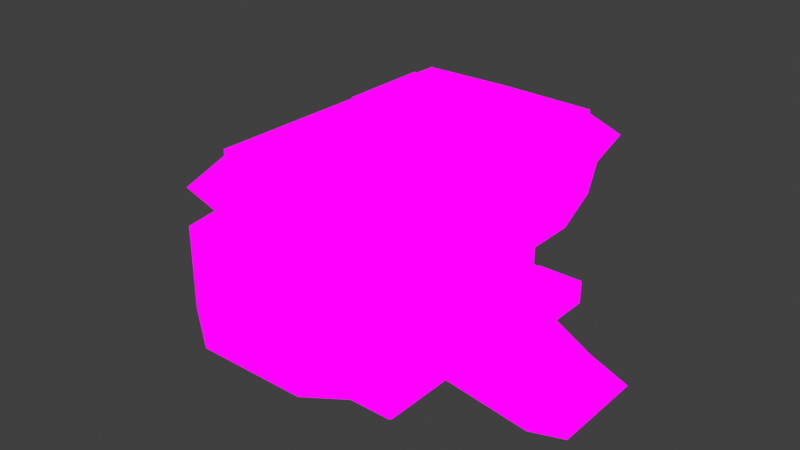 # Source: InnerStationTrasnport2B.blend  (saved by Blender 3.2.14; exported with 4.5.12 LTS)
import bpy
from mathutils import Matrix  # noqa: F401  (used for matrix-valued properties, if any)

bpy.ops.wm.read_factory_settings(use_empty=True)
scene = bpy.context.scene
scene.name = 'Scene'

# ---- collections
col_collection = bpy.data.collections.new('Collection'); scene.collection.children.link(col_collection)

# ---- images (referenced by path relative to the original .blend; pixels are not part of the script)
import os
ASSET_DIR = os.environ.get("B2B_ASSET_DIR", "")  # directory of the original .blend (textures are referenced by path, not embedded)
HERE = os.path.dirname(os.path.abspath(__file__))  # packed textures are extracted next to this script under _unpacked/

def load_image(name, relpath, width, height, colorspace="sRGB"):
    """Load a texture the original file referenced (path relative to the .blend, or extracted next to this script)."""
    p = next((c for c in (os.path.join(HERE, relpath), os.path.join(ASSET_DIR, relpath)) if relpath and os.path.exists(c)), "")
    if p:
        img = bpy.data.images.load(p, check_existing=True)
        img.name = name
    else:  # same state as the original file: an image datablock whose file is absent (Cycles renders it pink)
        img = bpy.data.images.new(name, width, height)
        img.source = "FILE"
        img.filepath = "//" + (relpath or name)
    img.colorspace_settings.name = colorspace
    return img
img_humashipoteste_png_003 = load_image('HUMASHIPOTESTE.png.003', 'HUMASHIPOTESTE.png', 1024, 1024, 'sRGB')

# ---- materials (node trees are filled in below, after node groups)
mat_humashipoteste = bpy.data.materials.new('HUMASHIPOTESTE')
mat_humashipoteste.alpha_threshold = 0.0
mat_humashipoteste.use_transparent_shadow = False
mat_humashipoteste.line_color = (0.0, 0.0, 0.0, 1.0)

# ---- material node trees
mat_humashipoteste.use_nodes = True; mat_humashipoteste.node_tree.nodes.clear()
_N = mat_humashipoteste.node_tree.nodes; _L = mat_humashipoteste.node_tree.links
n0 = _N.new('ShaderNodeOutputMaterial'); n0.name = 'Material Output'; n0.location = (400, 0)
n1 = _N.new('ShaderNodeLightPath'); n1.name = 'Light Path'; n1.location = (0, 250)
n2 = _N.new('ShaderNodeBsdfTransparent'); n2.name = 'Transparent BSDF'; n2.location = (-200, -100)
n3 = _N.new('ShaderNodeEmission'); n3.name = 'Emission'; n3.location = (-200, -200)
n4 = _N.new('ShaderNodeMixShader'); n4.name = 'Mix Shader'; n4.location = (200, 0)
n5 = _N.new('ShaderNodeMixShader'); n5.name = 'Mix Shader.001'; n5.location = (0, -100)
n6 = _N.new('ShaderNodeTexImage'); n6.name = 'Image Texture'; n6.location = (-500, 100)
n6.image = img_humashipoteste_png_003
n6.interpolation = 'Closest'
_L.new(n6.outputs[0], n3.inputs[0])
_L.new(n6.outputs[1], n5.inputs[0])
_L.new(n2.outputs[0], n5.inputs[1])
_L.new(n2.outputs[0], n4.inputs[1])
_L.new(n3.outputs[0], n5.inputs[2])
_L.new(n5.outputs[0], n4.inputs[2])
_L.new(n1.outputs[0], n4.inputs[0])
_L.new(n4.outputs[0], n0.inputs[0])
n0.is_active_output = True

# ---- world
world_world = bpy.data.worlds.new('World'); scene.world = world_world
world_world.use_nodes = True; world_world.node_tree.nodes.clear()
_N = world_world.node_tree.nodes; _L = world_world.node_tree.links
n0 = _N.new('ShaderNodeOutputWorld'); n0.name = 'World Output'; n0.location = (300, 300)
n1 = _N.new('ShaderNodeBackground'); n1.name = 'Background'; n1.location = (10, 300)
n1.inputs[0].default_value = (0.05088, 0.05088, 0.05088, 1.0)
_L.new(n1.outputs[0], n0.inputs[0])
n0.is_active_output = True
world_world.color = (0.05088, 0.05088, 0.05088)
world_world.use_sun_shadow = False
world_world.sun_shadow_jitter_overblur = 0.0

# ---- meshes
me_cube = bpy.data.meshes.new('Cube')
me_cube.from_pydata([(0.9271, 1.401, 0.924), (0.9927, -1.001, 0.424), (0.9927, -0.001039, -1.076), (0.4927, -1.501, -0.576), (0.7575, -0.8859, -1.076), (0.7575, -1.268, -1.076), (0.9927, -0.501, -0.576), (0.9927, -1.001, -0.576), (0.4927, 1.374, 0.139), (0.9927, -0.001039, -0.576), (0.9927, -0.001039, -0.076), (0.9927, -0.501, -0.076), (0.9927, -0.501, 0.424), (0.9927, -0.001039, 0.424), (0.9927, -1.501, -0.576), (0.9927, -1.501, 0.424), (0.4927, -1.915, 0.5805), (0.4927, -0.001039, -1.076), (0.4927, -1.001, -1.076), (0.9271, -0.001039, 0.924), (0.9271, -0.9355, 0.924), (0.4599, -1.403, 0.924), (0.4927, 0.999, -1.076), (0.7575, -0.5036, -1.076), (0.4927, 0.499, -1.076), (0.9927, 0.499, -1.076), (0.4927, -0.501, -1.076), (0.3751, -1.268, -1.076), (0.9271, -1.403, 0.924), (1.113, 0.5592, 0.674), (0.9271, -0.4683, 0.924), (0.9271, 0.4662, 0.924), (0.4927, -0.001039, 0.924), (0.9271, 0.9334, 0.924), (0.3494, 0.4162, 1.304), (0.4927, 0.2914, 0.924), (1.113, -1.682, 0.674), (1.113, -0.5613, 0.674), (0.4927, -0.2935, 0.924), (0.3494, 0.2076, 1.304), (0.4927, -0.5859, 0.924), (0.3494, -0.2097, 1.304), (0.3494, -0.001039, 1.304), (0.3494, -0.4183, 1.304), (0.4927, 0.999, -0.076), (1.113, 1.119, 0.674), (1.113, -1.122, 0.674), (0.4927, 0.749, -0.576), (0.9927, 0.499, 0.424), (1.113, -0.001039, 0.674), (0.4599, 1.401, 0.924), (0.9927, 0.999, 0.424), (0.4927, 0.5838, 0.924), (0.4927, 1.499, 0.424), (0.9927, 1.499, 0.424), (0.4927, 0.749, -0.076), (0.9927, 0.999, -1.076), (0.9927, 0.499, -0.576), (0.9927, 0.999, -0.076), (0.9927, 0.499, -0.076), (0.9927, 1.374, 0.139), (0.4927, 0.999, -0.576), (0.9927, 0.999, -0.576), (0.4927, -0.5859, 1.104), (0.4927, -0.2935, 1.104), (0.4927, 0.5838, 1.104), (0.4927, -0.001039, 1.104), (0.4927, 0.2914, 1.104), (0.5529, 1.68, 0.674), (0.5529, -1.682, 0.674), (1.113, 1.68, 0.674), (0.9261, 1.4, 0.9619), (0.9275, -0.0008503, 0.9727), (0.9263, -0.936, 0.9799), (0.4604, -1.402, 0.9898), (0.9275, -1.403, 0.9835), (0.9275, -0.468, 0.9763), (0.9274, 0.4663, 0.9691), (0.9274, 0.9335, 0.9654), (0.4601, 1.401, 0.9682), (0.8606, 1.302, 0.9635), (0.8621, -0.0008435, 0.9735), (0.8609, -0.8705, 0.9803), (0.4276, -1.304, 0.9895), (0.8621, -1.304, 0.9836), (0.8621, -0.4353, 0.9769), (0.862, 0.4336, 0.9702), (0.862, 0.8681, 0.9668), (0.4274, 1.303, 0.9694), (0.8617, 1.302, 0.8452), (0.8617, -0.001039, 0.8451), (0.8617, -0.8701, 0.8451), (0.4272, -1.305, 0.8452), (0.8617, -1.305, 0.8451), (0.8617, -0.4355, 0.8451), (0.8617, 0.4335, 0.8451), (0.8617, 0.868, 0.8451), (0.4272, 1.302, 0.8452), (1.645, -0.501, -1.216), (1.645, -0.001039, -1.216), (1.645, -0.001039, -0.9473), (1.645, -0.501, -0.9473), (1.645, 0.499, -1.216), (1.645, 0.499, -0.9473), (0.4927, -1.501, -0.826), (0.9927, -1.001, -0.826), (0.9927, -1.501, -0.826), (0.9927, -0.501, -0.826), (0.9927, 0.499, -0.826), (0.4927, 0.999, -0.826), (0.9927, 0.999, -0.826), (2.044, -0.001039, -1.11), (2.044, -0.501, -1.11), (2.044, 0.499, -1.11), (1.079, -0.6368, -0.4868), (1.079, -1.18, -0.4868), (1.079, -1.18, 0.3348), (1.079, -1.18, -0.076), (1.079, -1.723, -0.4868), (0.5357, -2.096, -0.4868), (1.079, -0.6368, 0.3348), (1.079, -0.6368, -0.076), (1.079, -1.723, 0.3348), (0.5357, -2.096, 0.3348), (0.5357, -2.096, -0.076), (1.079, -1.723, -0.076), (0.362, -0.06638, -0.9537), (0.362, -0.4357, -0.9537), (0.362, -0.805, -0.9537), (0.362, 0.3029, -0.9537), (0.4927, 1.399, -1.076), (0.9927, 1.399, -1.076), (0.4927, 1.399, -0.826), (0.9927, 1.399, -0.826), (0.8963, 1.244, 0.9128), (0.4762, 1.218, 0.147), (0.8963, 0.7772, 0.9128), (0.4762, 0.8427, -0.06276), (1.076, 0.9632, 0.6689), (0.4445, 1.244, 0.9128), (0.9597, 0.8427, 0.425), (0.4762, 1.343, 0.425), (0.9597, 1.343, 0.425), (0.9597, 0.8427, -0.06276), (0.9597, 1.218, 0.147), (0.5345, 1.523, 0.6689), (1.076, 1.523, 0.6689), (0.4927, 0.4742, -0.576), (0.4927, 0.4742, -0.03469), (0.9927, 0.4742, -0.576), (0.9927, 0.4742, -0.03469), (0.4927, 0.9117, -0.03469), (0.9927, 0.9117, -0.03469), (0.8963, -0.03687, 0.9128), (0.4445, -0.03687, 0.9128), (0.0, -0.5859, 0.924), (0.0, -1.501, -0.576), (0.0, -1.268, -1.076), (0.0, -1.915, 0.5805), (0.0, 0.499, -1.076), (0.0, -1.001, -1.076), (0.0, -1.682, 0.674), (0.0, -0.4183, 1.304), (0.0, -0.001039, 1.422), (0.0, 0.2897, 1.422), (0.0, -0.2917, 1.422), (0.0, 0.4162, 1.304), (0.0, 1.68, 0.674), (0.0, 0.999, -0.076), (0.0, 1.499, 0.424), (0.0, 0.5838, 0.924), (0.0, 1.401, 0.924), (0.0, 0.749, -0.076), (0.0, 0.749, -0.576), (0.0, 1.374, 0.139), (0.0, 0.999, -0.576), (0.0, 0.999, -1.076), (0.0, 0.5838, 1.104), (0.0, -0.5859, 1.104), (0.0, -1.403, 0.924), (0.0003013, 1.401, 0.9744), (-0.0006299, -1.403, 0.9961), (0.0003115, 1.303, 0.9752), (-0.0006402, -1.305, 0.9953), (0.0, 1.302, 0.8452), (0.0, -1.305, 0.8452), (0.0, 0.999, -0.826), (0.0, -1.501, -0.826), (0.0, -2.096, -0.4868), (0.0, -2.096, 0.3348), (0.0, -2.096, -0.076), (0.0, -0.06638, -0.9537), (0.0, -0.4357, -0.9537), (0.0, 0.3029, -0.9537), (0.0, -0.805, -0.9537), (0.0, 1.523, 0.6689), (0.0, 0.8427, -0.06276), (0.0, 1.343, 0.425), (0.0, 1.244, 0.9128), (0.0, 1.218, 0.147), (0.0, 0.4742, -0.03469), (0.0, 0.4742, -0.576), (0.0, 0.9117, -0.03469), (0.0, -0.03687, 0.9128)], [], [(36, 46, 20, 28), (46, 37, 30, 20), (11, 12, 120, 121), (106, 105, 7, 14), (105, 107, 6, 7), (2, 25, 102, 99), (6, 9, 10, 11), (9, 57, 59, 10), (11, 10, 13, 12), (10, 59, 48, 13), (37, 49, 19, 30), (49, 29, 31, 19), (48, 51, 45, 29), (51, 54, 70, 45), (54, 53, 68, 70), (15, 16, 123, 122), (14, 7, 115, 118), (104, 106, 14, 3), (187, 104, 3, 156), (9, 6, 101, 100), (161, 158, 16, 69), (69, 36, 28, 21), (176, 22, 24, 159), (22, 56, 25, 24), (24, 25, 2, 17), (17, 2, 23, 26), (26, 23, 4, 18), (18, 4, 5, 27), (160, 18, 27, 157), (26, 18, 128, 127), (24, 17, 126, 129), (21, 28, 20, 40), (40, 20, 30, 38), (38, 30, 19, 32), (32, 19, 31, 35), (35, 31, 33, 52), (179, 21, 40, 155), (178, 63, 43, 162), (67, 65, 34, 39), (66, 67, 39, 42), (64, 66, 42, 41), (63, 64, 41, 43), (59, 58, 51, 48), (29, 45, 33, 31), (45, 70, 0, 33), (58, 60, 54, 51), (60, 8, 53, 54), (70, 68, 50, 0), (0, 50, 52, 33), (57, 47, 55, 59), (59, 55, 44, 58), (58, 44, 8, 60), (108, 110, 62, 57), (175, 173, 47, 61), (61, 47, 57, 62), (110, 109, 61, 62), (40, 38, 64, 63), (38, 32, 66, 64), (32, 35, 67, 66), (35, 52, 65, 67), (155, 40, 63, 178), (3, 14, 118, 119), (1, 15, 122, 116), (7, 6, 114, 115), (6, 11, 121, 114), (16, 15, 36, 69), (179, 161, 69, 21), (13, 48, 29, 49), (12, 13, 49, 37), (1, 12, 37, 46), (15, 1, 46, 36), (50, 79, 71, 0), (20, 73, 75, 28), (19, 72, 76, 30), (30, 76, 73, 20), (179, 21, 74, 181), (31, 77, 72, 19), (171, 180, 79, 50), (31, 33, 78, 77), (28, 75, 74, 21), (0, 71, 78, 33), (77, 78, 87, 86), (71, 80, 87, 78), (180, 182, 88, 79), (72, 81, 85, 76), (77, 86, 81, 72), (73, 82, 84, 75), (181, 74, 83, 183), (79, 88, 80, 71), (76, 85, 82, 73), (75, 84, 83, 74), (82, 91, 93, 84), (183, 83, 92, 185), (88, 97, 89, 80), (85, 94, 91, 82), (84, 83, 92, 93), (86, 87, 96, 95), (80, 89, 96, 87), (182, 184, 97, 88), (81, 90, 94, 85), (86, 95, 90, 81), (112, 111, 100, 101), (111, 113, 103, 100), (107, 23, 98, 112), (108, 57, 103, 113), (23, 2, 99, 98), (57, 9, 100, 103), (25, 108, 113, 102), (6, 107, 112, 101), (99, 102, 113, 111), (98, 99, 111, 112), (25, 56, 110, 108), (157, 27, 104, 187), (27, 5, 106, 104), (4, 23, 107, 105), (5, 4, 105, 106), (125, 117, 116, 122), (115, 114, 121, 117), (117, 121, 120, 116), (118, 115, 117, 125), (188, 119, 124, 190), (190, 124, 123, 189), (119, 118, 125, 124), (124, 125, 122, 123), (12, 1, 116, 120), (156, 3, 119, 188), (193, 129, 126, 191), (191, 126, 127, 192), (192, 127, 128, 194), (17, 26, 127, 126), (159, 24, 129, 193), (131, 130, 132, 133), (56, 22, 130, 131), (110, 56, 131, 133), (109, 110, 133, 132), (22, 109, 132, 130), (140, 138, 146, 142), (142, 146, 145, 141), (138, 136, 134, 146), (143, 140, 142, 144), (144, 142, 141, 135), (146, 134, 139, 145), (143, 144, 135, 137), (57, 47, 3, 14), (149, 150, 148, 147), (148, 150, 152, 151), (200, 148, 151, 202), (139, 134, 153, 154), (198, 139, 154, 203), (147, 148, 200, 201), (135, 141, 197, 199), (137, 135, 199, 196), (141, 145, 195, 197), (145, 139, 198, 195), (22, 176, 186, 109), (109, 186, 175, 61), (47, 173, 172, 55), (50, 171, 170, 52), (52, 170, 177, 65), (8, 174, 169, 53), (44, 168, 174, 8), (55, 172, 168, 44), (53, 169, 167, 68), (68, 167, 171, 50), (65, 177, 166, 34), (39, 34, 166, 164), (42, 39, 164, 163), (41, 42, 163, 165), (43, 41, 165, 162), (18, 160, 194, 128), (16, 158, 189, 123), (47, 173, 156, 3)])
_uv = me_cube.uv_layers.new(name='UVMap')
_uv.uv.foreach_set('vector', [0.1644, 0.8698, 0.1273, 0.8698, 0.1273, 0.8464, 0.1644, 0.8464, 0.464, 0.8179, 0.4921, 0.8179, 0.4921, 0.8356, 0.464, 0.8356, 0.4358, 0.8001, 0.4358, 0.8356, 0.4358, 0.8356, 0.4358, 0.8001, 0.2964, 0.7898, 0.3289, 0.7898, 0.3289, 0.82, 0.2964, 0.82, 0.2964, 0.7898, 0.3289, 0.7898, 0.3289, 0.82, 0.2964, 0.82, 0.1251, 0.8947, 0.1251, 0.8422, 0.1251, 0.8422, 0.1251, 0.8947, 0.2923, 0.948, 0.3125, 0.948, 0.3125, 0.9733, 0.2923, 0.9733, 0.3125, 0.948, 0.3354, 0.948, 0.3354, 0.9733, 0.3125, 0.9733, 0.2923, 0.9733, 0.3125, 0.9733, 0.3125, 0.9993, 0.2923, 0.9993, 0.3125, 0.9733, 0.3354, 0.9733, 0.3354, 0.9993, 0.3125, 0.9993, 0.4358, 0.8179, 0.4639, 0.8179, 0.4639, 0.8356, 0.4358, 0.8356, 0.2534, 0.9215, 0.2884, 0.9215, 0.2884, 0.8994, 0.2534, 0.8994, 0.4168, 0.8946, 0.4583, 0.8946, 0.4583, 0.8684, 0.4168, 0.8684, 0.2884, 0.9436, 0.2534, 0.9436, 0.2534, 0.9215, 0.2884, 0.9215, 0.3762, 0.8795, 0.3347, 0.8795, 0.3347, 0.9057, 0.3762, 0.9057, 0.3213, 0.8806, 0.3043, 0.8806, 0.3043, 0.8806, 0.3213, 0.8806, 0.4669, 0.7293, 0.4855, 0.7293, 0.4855, 0.7293, 0.4669, 0.7293, 0.2964, 0.7898, 0.3289, 0.7898, 0.3289, 0.82, 0.2964, 0.82, 0.2969, 0.7898, 0.3289, 0.7898, 0.3289, 0.82, 0.2969, 0.82, 0.2801, 0.8597, 0.2714, 0.8597, 0.2714, 0.888, 0.2801, 0.888, 0.2875, 0.8914, 0.2875, 0.8806, 0.3042, 0.8806, 0.3042, 0.8914, 0.3042, 0.8914, 0.3213, 0.8914, 0.3213, 0.9021, 0.3043, 0.9021, 0.166, 0.8422, 0.1251, 0.8422, 0.1251, 0.8947, 0.166, 0.8947, 0.1666, 0.8422, 0.1251, 0.8422, 0.1251, 0.8947, 0.1666, 0.8947, 0.1666, 0.8422, 0.1251, 0.8422, 0.1251, 0.8947, 0.1666, 0.8947, 0.1666, 0.8422, 0.1251, 0.8422, 0.1251, 0.8947, 0.1666, 0.8947, 0.1666, 0.8422, 0.1251, 0.8422, 0.1251, 0.8947, 0.1666, 0.8947, 0.1666, 0.8422, 0.1251, 0.8422, 0.1251, 0.8947, 0.1666, 0.8947, 0.166, 0.8422, 0.1251, 0.8422, 0.1251, 0.8947, 0.1658, 0.8947, 0.1666, 0.8422, 0.1666, 0.8947, 0.1666, 0.8947, 0.1666, 0.8422, 0.1666, 0.8422, 0.1666, 0.8947, 0.1666, 0.8947, 0.1666, 0.8422, 0.2872, 0.8591, 0.2702, 0.8591, 0.2702, 0.8806, 0.2872, 0.8806, 0.3042, 0.8806, 0.2872, 0.8806, 0.2872, 0.8591, 0.3042, 0.8591, 0.3042, 0.8806, 0.2872, 0.8806, 0.2872, 0.8591, 0.3042, 0.8591, 0.3042, 0.8806, 0.2872, 0.8806, 0.2872, 0.8591, 0.3042, 0.8591, 0.3042, 0.8806, 0.2872, 0.8806, 0.2872, 0.8591, 0.3042, 0.8591, 0.2869, 0.8806, 0.2702, 0.8806, 0.2702, 0.9021, 0.2869, 0.9021, 0.416, 0.7105, 0.3751, 0.7105, 0.3751, 0.7368, 0.4158, 0.7368, 0.4166, 0.7105, 0.3751, 0.7105, 0.3751, 0.7368, 0.4166, 0.7368, 0.4166, 0.7105, 0.3751, 0.7105, 0.3751, 0.7368, 0.4166, 0.7368, 0.4166, 0.7105, 0.3751, 0.7105, 0.3751, 0.7368, 0.4166, 0.7368, 0.4166, 0.7105, 0.3751, 0.7105, 0.3751, 0.7368, 0.4166, 0.7368, 0.4583, 0.8946, 0.4168, 0.8946, 0.4168, 0.8265, 0.4583, 0.8265, 0.4168, 0.8684, 0.4583, 0.8684, 0.4583, 0.8265, 0.4168, 0.8265, 0.2884, 0.9215, 0.2534, 0.9215, 0.2534, 0.8994, 0.2884, 0.8994, 0.2884, 0.8994, 0.2534, 0.8994, 0.2534, 0.9436, 0.2884, 0.9436, 0.3762, 0.8795, 0.3347, 0.8795, 0.3347, 0.932, 0.3762, 0.932, 0.3321, 0.8713, 0.3736, 0.8713, 0.3736, 0.845, 0.3321, 0.845, 0.2702, 0.8591, 0.2872, 0.8591, 0.2872, 0.8806, 0.2702, 0.8806, 0.1669, 0.8948, 0.1254, 0.8948, 0.1254, 0.8423, 0.1669, 0.8423, 0.3762, 0.932, 0.3347, 0.932, 0.3347, 0.8795, 0.3762, 0.8795, 0.3762, 0.932, 0.3347, 0.932, 0.3347, 0.8795, 0.3762, 0.8795, 0.303, 0.3433, 0.2614, 0.3433, 0.2614, 0.3696, 0.303, 0.3696, 0.2501, 0.5272, 0.2916, 0.5272, 0.2916, 0.5789, 0.2501, 0.5789, 0.2501, 0.5264, 0.2916, 0.5264, 0.2916, 0.5789, 0.2501, 0.5789, 0.2917, 0.4474, 0.3333, 0.4474, 0.3333, 0.4736, 0.2917, 0.4736, 0.4166, 0.6843, 0.3751, 0.6843, 0.3751, 0.7105, 0.4166, 0.7105, 0.4166, 0.6843, 0.3751, 0.6843, 0.3751, 0.7105, 0.4166, 0.7105, 0.4166, 0.6843, 0.3751, 0.6843, 0.3751, 0.7105, 0.4166, 0.7105, 0.4166, 0.6843, 0.3751, 0.6843, 0.3751, 0.7105, 0.4166, 0.7105, 0.416, 0.6843, 0.3751, 0.6843, 0.3751, 0.7105, 0.416, 0.7105, 0.4669, 0.7293, 0.4855, 0.7293, 0.4855, 0.7293, 0.4669, 0.7293, 0.2625, 0.8611, 0.3041, 0.8611, 0.3041, 0.8611, 0.2625, 0.8611, 0.4669, 0.7293, 0.4855, 0.7293, 0.4855, 0.7293, 0.4669, 0.7293, 0.4358, 0.8001, 0.4358, 0.8356, 0.4358, 0.8356, 0.4358, 0.8001, 0.3043, 0.8806, 0.3213, 0.8806, 0.3213, 0.8914, 0.3042, 0.8914, 0.2875, 0.9021, 0.264, 0.8914, 0.286, 0.8914, 0.3042, 0.9021, 0.2534, 0.9436, 0.2884, 0.9436, 0.2884, 0.9215, 0.2534, 0.9215, 0.4358, 0.8001, 0.4639, 0.8001, 0.4639, 0.8179, 0.4358, 0.8179, 0.464, 0.8001, 0.4921, 0.8001, 0.4921, 0.8179, 0.464, 0.8179, 0.1644, 0.8932, 0.1273, 0.8932, 0.1273, 0.8698, 0.1644, 0.8698, 0.3559, 0.712, 0.3559, 0.712, 0.3974, 0.712, 0.3974, 0.712, 0.3102, 0.4501, 0.3102, 0.4501, 0.3102, 0.4501, 0.3102, 0.4501, 0.3102, 0.4501, 0.3102, 0.4501, 0.3102, 0.4501, 0.3102, 0.4501, 0.3102, 0.4501, 0.3102, 0.4501, 0.3102, 0.4501, 0.3102, 0.4501, 0.4767, 0.7343, 0.4767, 0.7343, 0.4767, 0.7343, 0.4767, 0.7343, 0.3102, 0.4501, 0.3102, 0.4501, 0.3102, 0.4501, 0.3102, 0.4501, 0.1912, 0.3727, 0.1912, 0.3727, 0.208, 0.3727, 0.208, 0.3727, 0.3102, 0.4501, 0.3102, 0.4501, 0.3102, 0.4501, 0.3102, 0.4501, 0.4767, 0.7343, 0.4767, 0.7343, 0.4767, 0.7343, 0.4767, 0.7343, 0.3102, 0.4501, 0.3102, 0.4501, 0.3102, 0.4501, 0.3102, 0.4501, 0.3064, 0.4535, 0.3064, 0.4535, 0.3064, 0.4535, 0.3064, 0.4535, 0.3064, 0.4535, 0.3064, 0.4535, 0.3064, 0.4535, 0.3064, 0.4535, 0.3064, 0.4535, 0.3064, 0.4535, 0.3064, 0.4535, 0.3064, 0.4535, 0.3064, 0.4535, 0.3064, 0.4535, 0.3064, 0.4535, 0.3064, 0.4535, 0.3064, 0.4535, 0.3064, 0.4535, 0.3064, 0.4535, 0.3064, 0.4535, 0.3064, 0.4535, 0.3064, 0.4535, 0.3064, 0.4535, 0.3064, 0.4535, 0.3064, 0.4535, 0.3064, 0.4535, 0.3064, 0.4535, 0.3064, 0.4535, 0.3064, 0.4535, 0.3064, 0.4535, 0.3064, 0.4535, 0.3064, 0.4535, 0.3064, 0.4535, 0.3064, 0.4535, 0.3064, 0.4535, 0.3064, 0.4535, 0.3064, 0.4535, 0.3064, 0.4535, 0.3064, 0.4535, 0.3064, 0.4535, 0.1008, 0.2932, 0.1008, 0.2932, 0.1008, 0.2932, 0.1008, 0.2932, 0.1008, 0.2932, 0.1008, 0.2932, 0.1008, 0.2932, 0.1008, 0.2932, 0.1667, 0.5789, 0.1667, 0.5789, 0.2083, 0.5789, 0.2083, 0.5789, 0.1008, 0.2932, 0.1008, 0.2932, 0.1008, 0.2932, 0.1008, 0.2932, 0.1008, 0.2932, 0.1008, 0.2932, 0.1008, 0.2932, 0.1008, 0.2932, 0.1008, 0.2932, 0.1008, 0.2932, 0.1008, 0.2932, 0.1008, 0.2932, 0.1008, 0.2932, 0.1008, 0.2932, 0.1008, 0.2932, 0.1008, 0.2932, 0.1674, 0.5789, 0.1674, 0.5789, 0.2083, 0.5789, 0.2083, 0.5789, 0.1008, 0.2932, 0.1008, 0.2932, 0.1008, 0.2932, 0.1008, 0.2932, 0.1008, 0.2932, 0.1008, 0.2932, 0.1008, 0.2932, 0.1008, 0.2932, 0.2714, 0.9054, 0.2801, 0.9054, 0.2801, 0.888, 0.2714, 0.888, 0.2801, 0.9054, 0.2888, 0.9054, 0.2888, 0.888, 0.2801, 0.888, 0.4166, 0.5, 0.4166, 0.4738, 0.4166, 0.4738, 0.4166, 0.5, 0.4843, 0.7272, 0.4843, 0.7272, 0.4843, 0.7272, 0.4843, 0.7272, 0.1251, 0.8947, 0.1251, 0.8422, 0.1251, 0.8422, 0.1251, 0.8947, 0.2888, 0.8597, 0.2801, 0.8597, 0.2801, 0.888, 0.2888, 0.888, 0.2916, 0.4738, 0.2916, 0.5, 0.2916, 0.5, 0.2916, 0.4738, 0.4843, 0.7272, 0.4843, 0.7272, 0.4843, 0.7272, 0.4843, 0.7272, 0.3751, 0.4738, 0.4166, 0.4738, 0.4166, 0.5, 0.3751, 0.5, 0.3751, 0.4738, 0.4166, 0.4738, 0.4166, 0.5, 0.3751, 0.5, 0.2916, 0.4738, 0.2501, 0.4738, 0.2501, 0.5, 0.2916, 0.5, 0.3759, 0.4738, 0.4166, 0.4738, 0.4166, 0.5, 0.3757, 0.5, 0.3751, 0.4738, 0.4166, 0.4738, 0.4166, 0.5, 0.3751, 0.5, 0.3751, 0.4738, 0.4166, 0.4738, 0.4166, 0.5, 0.3751, 0.5, 0.3751, 0.4738, 0.4166, 0.4738, 0.4166, 0.5, 0.3751, 0.5, 0.6667, 0.4211, 0.7083, 0.4211, 0.7083, 0.4736, 0.6667, 0.4736, 0.7084, 0.3685, 0.7499, 0.3685, 0.7499, 0.421, 0.7084, 0.421, 0.7084, 0.4211, 0.7499, 0.4211, 0.7499, 0.4736, 0.7084, 0.4736, 0.6667, 0.3685, 0.7083, 0.3685, 0.7083, 0.421, 0.6667, 0.421, 0.6673, 0.4738, 0.7083, 0.4738, 0.7083, 0.5262, 0.6672, 0.5262, 0.6672, 0.5264, 0.7083, 0.5264, 0.7083, 0.5776, 0.6673, 0.5776, 0.7084, 0.4738, 0.7459, 0.4738, 0.7459, 0.5262, 0.7083, 0.5262, 0.7083, 0.5264, 0.7459, 0.5264, 0.7459, 0.5776, 0.7084, 0.5776, 0.4921, 0.8001, 0.464, 0.8001, 0.464, 0.8001, 0.4921, 0.8001, 0.4672, 0.7293, 0.4855, 0.7293, 0.4855, 0.7293, 0.4672, 0.7293, 0.2092, 0.3159, 0.2499, 0.3159, 0.2499, 0.3683, 0.2092, 0.3683, 0.2092, 0.421, 0.2499, 0.421, 0.2499, 0.3685, 0.2092, 0.3685, 0.2092, 0.3683, 0.2499, 0.3683, 0.2499, 0.3159, 0.2092, 0.3159, 0.1666, 0.8422, 0.1666, 0.8947, 0.1666, 0.8947, 0.1666, 0.8422, 0.166, 0.8947, 0.1251, 0.8947, 0.1251, 0.8947, 0.1658, 0.8947, 0.2917, 0.4211, 0.3333, 0.4211, 0.3333, 0.4474, 0.2917, 0.4474, 0.1251, 0.8422, 0.1666, 0.8422, 0.1666, 0.8422, 0.1251, 0.8422, 0.2501, 0.5, 0.2501, 0.4738, 0.2501, 0.4738, 0.2501, 0.5, 0.3333, 0.4474, 0.2917, 0.4474, 0.2917, 0.4474, 0.3333, 0.4474, 0.2917, 0.4211, 0.2917, 0.4474, 0.2917, 0.4474, 0.2917, 0.4211, 0.2083, 0.2631, 0.2083, 0.2368, 0.1667, 0.2368, 0.1667, 0.2631, 0.2083, 0.5264, 0.2083, 0.5526, 0.1667, 0.5526, 0.1667, 0.5264, 0.2083, 0.2368, 0.2083, 0.2106, 0.1667, 0.2106, 0.1667, 0.2368, 0.2083, 0.2106, 0.2083, 0.2631, 0.1667, 0.2631, 0.1667, 0.2106, 0.2083, 0.5264, 0.2083, 0.5789, 0.1667, 0.5789, 0.1667, 0.5264, 0.2083, 0.5526, 0.2083, 0.5789, 0.1667, 0.5789, 0.1667, 0.5526, 0.2083, 0.5789, 0.2083, 0.5264, 0.1667, 0.5264, 0.1667, 0.5789, 0.0, 0.0, 0.0, 0.0, 0.0, 0.0, 0.0, 0.0, 0.2083, 0.5789, 0.2083, 0.5264, 0.1667, 0.5264, 0.1667, 0.5789, 0.1667, 0.5264, 0.2083, 0.5264, 0.2083, 0.5264, 0.1667, 0.5264, 0.1673, 0.5264, 0.2083, 0.5264, 0.2083, 0.5264, 0.1673, 0.5264, 0.1667, 0.5789, 0.2083, 0.5789, 0.2083, 0.5789, 0.1667, 0.5789, 0.1674, 0.5789, 0.2083, 0.5789, 0.2083, 0.5789, 0.1674, 0.5789, 0.2083, 0.5789, 0.2083, 0.5264, 0.1673, 0.5264, 0.1673, 0.5789, 0.2083, 0.5264, 0.2083, 0.5789, 0.1674, 0.5789, 0.1674, 0.5264, 0.2083, 0.5789, 0.2083, 0.5264, 0.1674, 0.5264, 0.1674, 0.5789, 0.2083, 0.5264, 0.2083, 0.5526, 0.1673, 0.5526, 0.1674, 0.5264, 0.2083, 0.5526, 0.2083, 0.5789, 0.1674, 0.5789, 0.1673, 0.5526, 0.2917, 0.4211, 0.3327, 0.4211, 0.3327, 0.4474, 0.2917, 0.4474, 0.2917, 0.4474, 0.3327, 0.4474, 0.3327, 0.4736, 0.2917, 0.4736, 0.1669, 0.8948, 0.126, 0.8948, 0.126, 0.8423, 0.1669, 0.8423, 0.2702, 0.8806, 0.2869, 0.8806, 0.2869, 0.9021, 0.2702, 0.9021, 0.4166, 0.6843, 0.3757, 0.6843, 0.3757, 0.7105, 0.4166, 0.7105, 0.1669, 0.8423, 0.126, 0.8423, 0.126, 0.8948, 0.1669, 0.8948, 0.1669, 0.8948, 0.126, 0.8948, 0.126, 0.8423, 0.1669, 0.8423, 0.1669, 0.8948, 0.126, 0.8948, 0.126, 0.8423, 0.1669, 0.8423, 0.3013, 0.8599, 0.2603, 0.8599, 0.2603, 0.8862, 0.3013, 0.8862, 0.2628, 0.87, 0.3038, 0.87, 0.3037, 0.8437, 0.2628, 0.8437, 0.4166, 0.7105, 0.3757, 0.7105, 0.3759, 0.7368, 0.4166, 0.7368, 0.2259, 0.6729, 0.2144, 0.6729, 0.2144, 0.6872, 0.2259, 0.6872, 0.2259, 0.6729, 0.2144, 0.6729, 0.2144, 0.6872, 0.2259, 0.6872, 0.2259, 0.6729, 0.2144, 0.6729, 0.2144, 0.6872, 0.2259, 0.6872, 0.2259, 0.6729, 0.2144, 0.6729, 0.2144, 0.6872, 0.2259, 0.6872, 0.1251, 0.8422, 0.166, 0.8422, 0.1658, 0.8422, 0.1251, 0.8422, 0.3042, 0.8806, 0.2875, 0.8806, 0.2875, 0.8806, 0.3042, 0.8806, 0.0, 0.0, 0.0, 0.0, 0.0, 0.0, 0.0, 0.0])
me_cube.materials.append(mat_humashipoteste)
me_cube.use_remesh_preserve_volume = False
me_cube.use_remesh_preserve_attributes = False
me_cube.use_mirror_vertex_groups = False
me_cube.update()

# ---- objects
ob_cube = bpy.data.objects.new('Cube', me_cube)

# ---- transforms, parenting, visibility, modifiers, constraints
ob_cube.location = (-0.9927, 1.001, 0.576)
ob_cube.lock_rotations_4d = False
ob_cube.empty_display_type = 'ARROWS'
ob_cube.lineart.crease_threshold = 0.0
_m = ob_cube.modifiers.new('Mirror', 'MIRROR')
_m.use_clip = True

# ---- collection membership
col_collection.objects.link(ob_cube)

# ---- scene / render settings (as saved in the file)
scene.frame_start = 1; scene.frame_end = 250; scene.frame_set(9)
scene.render.engine = 'BLENDER_EEVEE_NEXT'
scene.cycles.use_denoising = False
scene.cycles.samples = 128
scene.cycles.sampling_pattern = 'TABULATED_SOBOL'
scene.cycles.use_adaptive_sampling = False
scene.cycles.use_light_tree = False
scene.eevee.taa_samples = 1
scene.eevee.use_taa_reprojection = False
scene.view_settings.view_transform = 'Standard'
bpy.context.view_layer.update()

# ---- added for rendering (the .blend has no active camera): camera
cam_auto = bpy.data.cameras.new('AutoCamera')
cam_auto.lens = 50.0
cam_auto.sensor_width = 36.0
cam_auto.clip_end = 1000.0
ob_auto_camera = bpy.data.objects.new('AutoCamera', cam_auto)
scene.collection.objects.link(ob_auto_camera)
ob_auto_camera.location = (4.70493, -6.04421, 5.23671)
ob_auto_camera.rotation_euler = (1.09748, -7.21219e-08, 0.694738)
scene.camera = ob_auto_camera
bpy.context.view_layer.update()
